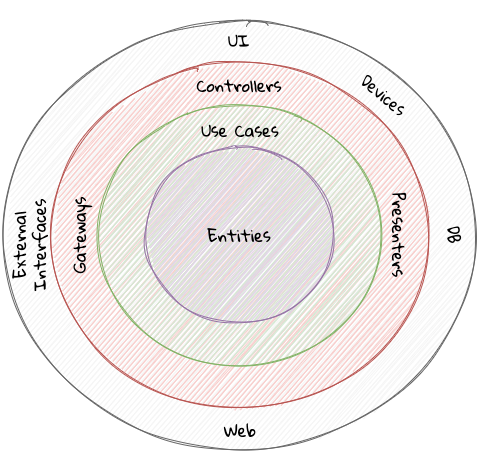

The diagram above was exported from draw.io. Its source (the exported page's mxGraphModel, read from the mxfile embedded in the PNG):
<mxGraphModel dx="1426" dy="709" grid="1" gridSize="10" guides="1" tooltips="1" connect="1" arrows="1" fold="1" page="1" pageScale="1" pageWidth="1100" pageHeight="850" math="0" shadow="0">
  <root>
    <mxCell id="dHOBIWs5Xx5TurjkJLdC-0" />
    <mxCell id="dHOBIWs5Xx5TurjkJLdC-1" parent="dHOBIWs5Xx5TurjkJLdC-0" />
    <mxCell id="ZcQd7gzFp2zutruBg6jE-0" value="" style="ellipse;whiteSpace=wrap;html=1;aspect=fixed;fontFamily=Gloria Hallelujah;fontSource=https%3A%2F%2Ffonts.googleapis.com%2Fcss%3Ffamily%3DGloria%2BHallelujah;rounded=1;sketch=1;fillColor=#f5f5f5;strokeColor=#666666;fontColor=#333333;" vertex="1" parent="dHOBIWs5Xx5TurjkJLdC-1">
      <mxGeometry x="230" y="130" width="450" height="450" as="geometry" />
    </mxCell>
    <mxCell id="ZcQd7gzFp2zutruBg6jE-1" value="" style="ellipse;whiteSpace=wrap;html=1;aspect=fixed;fontFamily=Gloria Hallelujah;fontSource=https%3A%2F%2Ffonts.googleapis.com%2Fcss%3Ffamily%3DGloria%2BHallelujah;rounded=1;sketch=1;fillColor=#f8cecc;strokeColor=#b85450;" vertex="1" parent="dHOBIWs5Xx5TurjkJLdC-1">
      <mxGeometry x="275" y="175" width="360" height="360" as="geometry" />
    </mxCell>
    <mxCell id="ZcQd7gzFp2zutruBg6jE-2" value="" style="ellipse;whiteSpace=wrap;html=1;aspect=fixed;fontFamily=Gloria Hallelujah;fontSource=https%3A%2F%2Ffonts.googleapis.com%2Fcss%3Ffamily%3DGloria%2BHallelujah;rounded=1;sketch=1;fillColor=#d5e8d4;strokeColor=#82b366;" vertex="1" parent="dHOBIWs5Xx5TurjkJLdC-1">
      <mxGeometry x="320" y="220" width="270" height="270" as="geometry" />
    </mxCell>
    <mxCell id="ZcQd7gzFp2zutruBg6jE-3" value="&lt;span style=&quot;font-size: 16px&quot;&gt;Entities&lt;/span&gt;" style="ellipse;whiteSpace=wrap;html=1;aspect=fixed;fontFamily=Gloria Hallelujah;fontSource=https%3A%2F%2Ffonts.googleapis.com%2Fcss%3Ffamily%3DGloria%2BHallelujah;rounded=1;sketch=1;fillColor=#e1d5e7;strokeColor=#9673a6;" vertex="1" parent="dHOBIWs5Xx5TurjkJLdC-1">
      <mxGeometry x="365" y="265" width="180" height="180" as="geometry" />
    </mxCell>
    <mxCell id="ZcQd7gzFp2zutruBg6jE-4" value="Use Cases" style="text;html=1;strokeColor=none;fillColor=none;align=center;verticalAlign=middle;whiteSpace=wrap;rounded=1;fontFamily=Gloria Hallelujah;fontSource=https%3A%2F%2Ffonts.googleapis.com%2Fcss%3Ffamily%3DGloria%2BHallelujah;fontSize=16;sketch=1;" vertex="1" parent="dHOBIWs5Xx5TurjkJLdC-1">
      <mxGeometry x="391" y="235" width="130" height="30" as="geometry" />
    </mxCell>
    <mxCell id="ZcQd7gzFp2zutruBg6jE-5" value="Controllers" style="text;strokeColor=none;fillColor=none;align=center;verticalAlign=middle;whiteSpace=wrap;rounded=1;fontFamily=Gloria Hallelujah;fontSource=https%3A%2F%2Ffonts.googleapis.com%2Fcss%3Ffamily%3DGloria%2BHallelujah;fontSize=16;html=1;sketch=1;" vertex="1" parent="dHOBIWs5Xx5TurjkJLdC-1">
      <mxGeometry x="375" y="190" width="160" height="30" as="geometry" />
    </mxCell>
    <mxCell id="ZcQd7gzFp2zutruBg6jE-6" value="UI" style="text;html=1;strokeColor=none;fillColor=none;align=center;verticalAlign=middle;whiteSpace=wrap;rounded=1;fontFamily=Gloria Hallelujah;fontSource=https%3A%2F%2Ffonts.googleapis.com%2Fcss%3Ffamily%3DGloria%2BHallelujah;fontSize=16;sketch=1;" vertex="1" parent="dHOBIWs5Xx5TurjkJLdC-1">
      <mxGeometry x="425" y="145" width="60" height="30" as="geometry" />
    </mxCell>
    <mxCell id="ZcQd7gzFp2zutruBg6jE-7" value="External Interfaces" style="text;html=1;strokeColor=none;fillColor=none;align=center;verticalAlign=middle;whiteSpace=wrap;rounded=1;fontFamily=Gloria Hallelujah;fontSource=https%3A%2F%2Ffonts.googleapis.com%2Fcss%3Ffamily%3DGloria%2BHallelujah;fontSize=16;sketch=1;rotation=-90;" vertex="1" parent="dHOBIWs5Xx5TurjkJLdC-1">
      <mxGeometry x="180" y="350" width="130" height="30" as="geometry" />
    </mxCell>
    <mxCell id="ZcQd7gzFp2zutruBg6jE-8" value="Web" style="text;html=1;strokeColor=none;fillColor=none;align=center;verticalAlign=middle;whiteSpace=wrap;rounded=1;fontFamily=Gloria Hallelujah;fontSource=https%3A%2F%2Ffonts.googleapis.com%2Fcss%3Ffamily%3DGloria%2BHallelujah;fontSize=16;sketch=1;rotation=0;" vertex="1" parent="dHOBIWs5Xx5TurjkJLdC-1">
      <mxGeometry x="426" y="535" width="60" height="30" as="geometry" />
    </mxCell>
    <mxCell id="ZcQd7gzFp2zutruBg6jE-10" value="Gateways" style="text;strokeColor=none;fillColor=none;align=center;verticalAlign=middle;whiteSpace=wrap;rounded=1;fontFamily=Gloria Hallelujah;fontSource=https%3A%2F%2Ffonts.googleapis.com%2Fcss%3Ffamily%3DGloria%2BHallelujah;fontSize=16;html=1;sketch=1;rotation=-90;" vertex="1" parent="dHOBIWs5Xx5TurjkJLdC-1">
      <mxGeometry x="215" y="340" width="160" height="30" as="geometry" />
    </mxCell>
    <mxCell id="ZcQd7gzFp2zutruBg6jE-11" value="Presenters" style="text;strokeColor=none;fillColor=none;align=center;verticalAlign=middle;whiteSpace=wrap;rounded=1;fontFamily=Gloria Hallelujah;fontSource=https%3A%2F%2Ffonts.googleapis.com%2Fcss%3Ffamily%3DGloria%2BHallelujah;fontSize=16;html=1;sketch=1;rotation=90;" vertex="1" parent="dHOBIWs5Xx5TurjkJLdC-1">
      <mxGeometry x="535" y="340" width="160" height="30" as="geometry" />
    </mxCell>
    <mxCell id="ZcQd7gzFp2zutruBg6jE-12" value="DB" style="text;html=1;strokeColor=none;fillColor=none;align=center;verticalAlign=middle;whiteSpace=wrap;rounded=1;fontFamily=Gloria Hallelujah;fontSource=https%3A%2F%2Ffonts.googleapis.com%2Fcss%3Ffamily%3DGloria%2BHallelujah;fontSize=16;sketch=1;rotation=90;" vertex="1" parent="dHOBIWs5Xx5TurjkJLdC-1">
      <mxGeometry x="640" y="340" width="60" height="30" as="geometry" />
    </mxCell>
    <mxCell id="ZcQd7gzFp2zutruBg6jE-13" value="Devices" style="text;html=1;strokeColor=none;fillColor=none;align=center;verticalAlign=middle;whiteSpace=wrap;rounded=1;fontFamily=Gloria Hallelujah;fontSource=https%3A%2F%2Ffonts.googleapis.com%2Fcss%3Ffamily%3DGloria%2BHallelujah;fontSize=16;sketch=1;rotation=40;" vertex="1" parent="dHOBIWs5Xx5TurjkJLdC-1">
      <mxGeometry x="570" y="200" width="60" height="30" as="geometry" />
    </mxCell>
  </root>
</mxGraphModel>